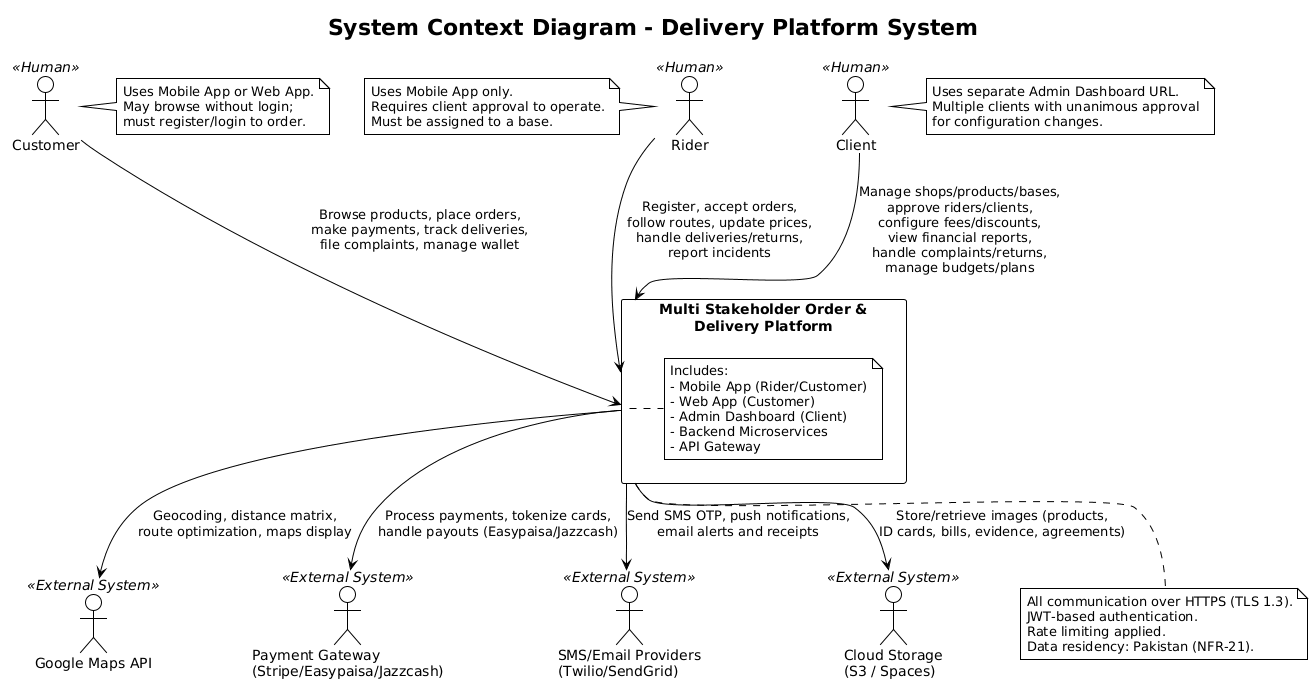

The diagram above was rendered by PlantUML. Its source (embedded in the PNG):
@startuml
!theme plain
title System Context Diagram - Delivery Platform System

' ============================
' Actors (Human)
' ============================
actor "Customer" as Customer <<Human>>
actor "Rider" as Rider <<Human>>
actor "Client" as Client <<Human>>

' ============================
' The System
' ============================
rectangle "Multi Stakeholder Order &\nDelivery Platform" as System {
    note right of System
      Includes:
      - Mobile App (Rider/Customer)
      - Web App (Customer)
      - Admin Dashboard (Client)
      - Backend Microservices
      - API Gateway
    end note
}

' ============================
' External Systems
' ============================
actor "Google Maps API" as GoogleMaps <<External System>>
actor "Payment Gateway\n(Stripe/Easypaisa/Jazzcash)" as PaymentGW <<External System>>
actor "SMS/Email Providers\n(Twilio/SendGrid)" as NotifyProviders <<External System>>
actor "Cloud Storage\n(S3 / Spaces)" as CloudStorage <<External System>>

' ============================
' Interactions
' ============================

' Customers
Customer --> System : Browse products, place orders,\nmake payments, track deliveries,\nfile complaints, manage wallet

' Riders
Rider --> System : Register, accept orders,\nfollow routes, update prices,\nhandle deliveries/returns,\nreport incidents

' Clients
Client --> System : Manage shops/products/bases,\napprove riders/clients,\nconfigure fees/discounts,\nview financial reports,\nhandle complaints/returns,\nmanage budgets/plans

' External System Interactions
System --> GoogleMaps : Geocoding, distance matrix,\nroute optimization, maps display
System --> PaymentGW : Process payments, tokenize cards,\nhandle payouts (Easypaisa/Jazzcash)
System --> NotifyProviders : Send SMS OTP, push notifications,\nemail alerts and receipts
System --> CloudStorage : Store/retrieve images (products,\nID cards, bills, evidence, agreements)

' ============================
' Notes
' ============================
note right of Customer
  Uses Mobile App or Web App.
  May browse without login;
  must register/login to order.
end note

note left of Rider
  Uses Mobile App only.
  Requires client approval to operate.
  Must be assigned to a base.
end note

note right of Client
  Uses separate Admin Dashboard URL.
  Multiple clients with unanimous approval
  for configuration changes.
end note

note bottom of System
  All communication over HTTPS (TLS 1.3).
  JWT-based authentication.
  Rate limiting applied.
  Data residency: Pakistan (NFR-21).
end note
@enduml